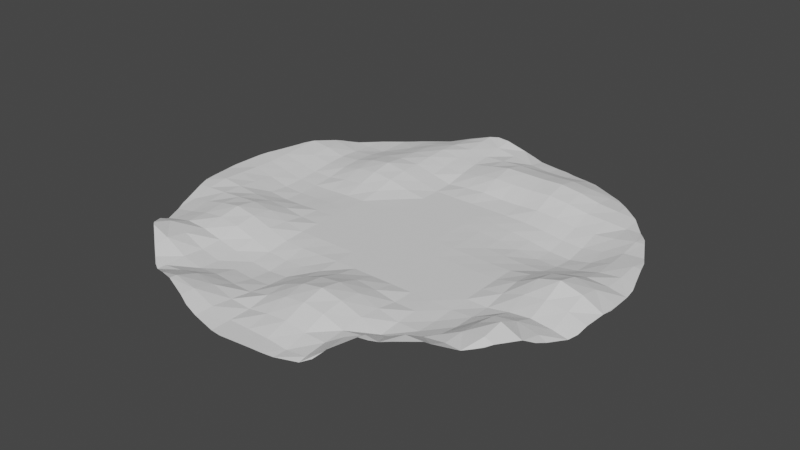 # Source: MyTerrain.blend  (saved by Blender 2.81.16; exported with 4.5.12 LTS)
import bpy
from mathutils import Matrix  # noqa: F401  (used for matrix-valued properties, if any)

bpy.ops.wm.read_factory_settings(use_empty=True)
scene = bpy.context.scene
scene.name = 'Scene'

# ---- collections
col_collection = bpy.data.collections.new('Collection'); scene.collection.children.link(col_collection)

# ---- world
world_world = bpy.data.worlds.new('World'); scene.world = world_world
world_world.use_nodes = True; world_world.node_tree.nodes.clear()
_N = world_world.node_tree.nodes; _L = world_world.node_tree.links
n0 = _N.new('ShaderNodeOutputWorld'); n0.name = 'World Output'; n0.location = (300, 300)
n1 = _N.new('ShaderNodeBackground'); n1.name = 'Background'; n1.location = (10, 300)
n1.inputs[0].default_value = (0.05088, 0.05088, 0.05088, 1.0)
_L.new(n1.outputs[0], n0.inputs[0])
n0.is_active_output = True
world_world.color = (0.05088, 0.05088, 0.05088)
world_world.use_sun_shadow = False
world_world.sun_shadow_jitter_overblur = 0.0

# ---- meshes
me_plane = bpy.data.meshes.new('Plane')
me_plane.from_pydata([(-9.048, -3.333, 0.1099), (-9.048, -2.381, 0.3154), (-9.048, -1.429, 0.4261), (-9.048, -0.4762, 0.3864), (-9.048, 0.4762, 0.3369), (-9.048, 1.429, 0.3118), (-9.048, 2.381, 0.3417), (-9.048, 3.333, 0.3921), (-8.095, -5.238, 0.1703), (-8.095, -4.286, 0.1589), (-8.095, -3.333, 0.2859), (-8.095, -2.381, 0.3688), (-8.095, -1.429, 0.3256), (-8.095, -0.4762, 0.2179), (-8.095, 0.4762, 0.1157), (-8.095, 1.429, 0.1049), (-8.095, 2.381, 0.1557), (-8.095, 3.333, 0.2546), (-8.095, 4.286, 0.3358), (-8.095, 5.238, 0.2465), (-7.143, -6.19, 0.7603), (-7.143, -5.238, 0.3857), (-7.143, -4.286, 0.3962), (-7.143, -3.333, 0.5049), (-7.143, -2.381, 0.441), (-7.143, -1.429, 0.239), (-7.143, -0.4762, -0.00572), (-7.143, 0.4762, -0.09707), (-7.143, 1.429, -0.07123), (-7.143, 2.381, -0.01583), (-7.143, 3.333, 0.07898), (-7.143, 4.286, 0.1245), (-7.143, 5.238, 0.07898), (-7.143, 6.19, 0.00601), (-6.19, -7.143, 0.6919), (-6.19, -6.19, 0.5099), (-6.19, -5.238, 0.334), (-6.19, -4.286, 0.5049), (-6.19, -3.333, 0.6606), (-6.19, -2.381, 0.5049), (-6.19, -1.429, 0.1988), (-6.19, -0.4762, -0.1008), (-6.19, 0.4762, -0.1362), (-6.19, 1.429, -0.1008), (-6.19, 2.381, -0.02421), (-6.19, 3.333, 0.1464), (-6.19, 4.286, 0.2103), (-6.19, 5.238, 0.1464), (-6.19, 6.19, 0.01093), (-6.19, 7.143, 0.0), (-5.238, -8.095, 0.1664), (-5.238, -7.143, 0.1639), (-5.238, -6.19, 0.08508), (-5.238, -5.238, 0.1274), (-5.238, -4.286, 0.3962), (-5.238, -3.333, 0.5049), (-5.238, -2.381, 0.3962), (-5.238, -1.429, 0.1393), (-5.238, -0.4762, -0.07382), (-5.238, 0.4762, -0.1008), (-5.238, 1.429, -0.07382), (-5.238, 2.381, 0.1267), (-5.238, 3.333, 0.3632), (-5.238, 4.286, 0.4627), (-5.238, 5.238, 0.3644), (-5.238, 6.19, 0.229), (-5.238, 7.143, 0.1474), (-5.238, 8.095, 0.09159), (-4.286, -8.095, 0.296), (-4.286, -7.143, -0.04048), (-4.286, -6.19, -0.112), (-4.286, -5.238, -0.07562), (-4.286, -4.286, 0.1121), (-4.286, -3.333, 0.2266), (-4.286, -2.381, 0.1589), (-4.286, -1.429, 0.0102), (-4.286, -0.4762, -0.02184), (-4.286, 0.4762, -0.03515), (-4.286, 1.429, -0.02184), (-4.286, 2.381, 0.2091), (-4.286, 3.333, 0.4627), (-4.286, 4.286, 0.6055), (-4.286, 5.238, 0.5122), (-4.286, 6.19, 0.4806), (-4.286, 7.143, 0.4228), (-4.286, 8.095, 0.3096), (-3.333, -9.048, 0.8321), (-3.333, -8.095, 0.4937), (-3.333, -7.143, 0.04941), (-3.333, -6.19, -0.1757), (-3.333, -5.238, -0.24), (-3.333, -4.286, -0.1757), (-3.333, -3.333, -0.05199), (-3.333, -2.381, 0.0), (-3.333, -1.429, 0.0), (-3.333, -0.4762, 0.0), (-3.333, 0.4762, 0.0), (-3.333, 1.429, 0.0), (-3.333, 2.381, 0.1464), (-3.333, 3.333, 0.3632), (-3.333, 4.286, 0.4627), (-3.333, 5.238, 0.469), (-3.333, 6.19, 0.5339), (-3.333, 7.143, 0.5713), (-3.333, 8.095, 0.5165), (-3.333, 9.048, 0.4419), (-2.381, -9.048, 0.6168), (-2.381, -8.095, 0.3518), (-2.381, -7.143, -0.03418), (-2.381, -6.19, -0.24), (-2.381, -5.238, -0.3243), (-2.381, -4.286, -0.24), (-2.381, -3.333, -0.08367), (-2.381, -2.381, 0.0), (-2.381, -1.429, 0.0), (-2.381, -0.4762, 0.0), (-2.381, 0.4762, 0.0), (-2.381, 1.429, 0.0), (-2.381, 2.381, 0.01093), (-2.381, 3.333, 0.1464), (-2.381, 4.286, 0.21), (-2.381, 5.238, 0.229), (-2.381, 6.19, 0.3204), (-2.381, 7.143, 0.4288), (-2.381, 8.095, 0.5359), (-2.381, 9.048, 0.6308), (-1.429, -9.048, 0.2114), (-1.429, -8.095, 0.08439), (-1.429, -7.143, -0.05199), (-1.429, -6.19, -0.1757), (-1.429, -5.238, -0.24), (-1.429, -4.286, -0.1757), (-1.429, -3.333, -0.05199), (-1.429, -2.381, 0.0), (-1.429, -1.429, 0.0), (-1.429, -0.4762, 0.0), (-1.429, 0.4762, 0.0), (-1.429, 1.429, 0.0), (-1.429, 2.381, 0.0), (-1.429, 3.333, 0.0), (-1.429, 4.286, 0.0), (-1.429, 5.238, 0.01149), (-1.429, 6.19, 0.2038), (-1.429, 7.143, 0.3317), (-1.429, 8.095, 0.419), (-1.429, 9.048, 0.5441), (-0.4762, -9.048, 0.0), (-0.4762, -8.095, 0.0125), (-0.4762, -7.143, 0.1833), (-0.4762, -6.19, 0.226), (-0.4762, -5.238, 0.1103), (-0.4762, -4.286, -0.03949), (-0.4762, -3.333, -0.002923), (-0.4762, -2.381, 0.0), (-0.4762, -1.429, 0.0), (-0.4762, -0.4762, 0.0), (-0.4762, 0.4762, 0.0), (-0.4762, 1.429, 0.0), (-0.4762, 2.381, 0.0), (-0.4762, 3.333, 0.0), (-0.4762, 4.286, 0.0), (-0.4762, 5.238, 0.1127), (-0.4762, 6.19, 0.3811), (-0.4762, 7.143, 0.5205), (-0.4762, 8.095, 0.46), (-0.4762, 9.048, 0.3787), (0.4762, -9.048, 0.0), (0.4762, -8.095, 0.1857), (0.4762, -7.143, 0.4677), (0.4762, -6.19, 0.5958), (0.4762, -5.238, 0.4677), (0.4762, -4.286, 0.1857), (0.4762, -3.333, 0.0), (0.4762, -2.381, 0.0), (0.4762, -1.429, 0.0), (0.4762, -0.4762, 0.0), (0.4762, 0.4762, 0.0), (0.4762, 1.429, 0.0), (0.4762, 2.381, 0.0), (0.4762, 3.333, 0.0), (0.4762, 4.286, 0.0), (0.4762, 5.238, 0.1815), (0.4762, 6.19, 0.5205), (0.4762, 7.143, 0.7033), (0.4762, 8.095, 0.5205), (0.4762, 9.048, 0.2048), (1.429, -9.048, 0.0), (1.429, -8.095, 0.2688), (1.429, -7.143, 0.5958), (1.429, -6.19, 0.7793), (1.429, -5.238, 0.5958), (1.429, -4.286, 0.2688), (1.429, -3.333, 0.0), (1.429, -2.381, 0.0), (1.429, -1.429, 0.0), (1.429, -0.4762, 0.0), (1.429, 0.4762, 0.0), (1.429, 1.429, 0.0), (1.429, 2.381, 0.0), (1.429, 3.333, 0.0), (1.429, 4.286, 0.0), (1.429, 5.238, 0.1194), (1.429, 6.19, 0.498), (1.429, 7.143, 0.7055), (1.429, 8.095, 0.498), (1.429, 9.048, 0.1194), (2.381, -9.048, -0.08772), (2.381, -8.095, 0.1465), (2.381, -7.143, 0.4677), (2.381, -6.19, 0.5958), (2.381, -5.238, 0.4677), (2.381, -4.286, 0.1857), (2.381, -3.333, 0.0), (2.381, -2.381, 0.0), (2.381, -1.429, 0.0), (2.381, -0.4762, 0.0), (2.381, 0.4762, -0.001259), (2.381, 1.429, -0.02255), (2.381, 2.381, -0.03631), (2.381, 3.333, -0.02255), (2.381, 4.286, -0.001259), (2.381, 5.238, 0.125), (2.381, 6.19, 0.5042), (2.381, 7.143, 0.7053), (2.381, 8.095, 0.5042), (2.381, 9.048, 0.125), (3.333, -9.048, 0.03941), (3.333, -8.095, 0.1316), (3.333, -7.143, 0.1622), (3.333, -6.19, 0.2688), (3.333, -5.238, 0.1857), (3.333, -4.286, 0.0125), (3.333, -3.333, 0.0), (3.333, -2.381, 0.0), (3.333, -1.429, 0.0), (3.333, -0.4762, 0.0), (3.333, 0.4762, -0.02255), (3.333, 1.429, -0.0763), (3.333, 2.381, -0.1042), (3.333, 3.333, -0.0763), (3.333, 4.286, -0.02255), (3.333, 5.238, 0.1913), (3.333, 6.19, 0.5488), (3.333, 7.143, 0.7415), (3.333, 8.095, 0.5488), (3.333, 9.048, 0.1913), (4.286, -8.095, 0.7609), (4.286, -7.143, 0.3464), (4.286, -6.19, -0.09161), (4.286, -5.238, -0.0252), (4.286, -4.286, 0.0), (4.286, -3.333, 0.0), (4.286, -2.381, 0.0), (4.286, -1.429, 0.0), (4.286, -0.4762, 0.0), (4.286, 0.4762, -0.03631), (4.286, 1.429, -0.1078), (4.286, 2.381, -0.2045), (4.286, 3.333, -0.2065), (4.286, 4.286, -0.09988), (4.286, 5.238, 0.1181), (4.286, 6.19, 0.4458), (4.286, 7.143, 0.6161), (4.286, 8.095, 0.4458), (5.238, -8.095, 1.24), (5.238, -7.143, 0.7077), (5.238, -6.19, 0.1365), (5.238, -5.238, -0.02174), (5.238, -4.286, -0.0635), (5.238, -3.333, -0.02965), (5.238, -2.381, 0.0), (5.238, -1.429, 0.0), (5.238, -0.4762, 0.0), (5.238, 0.4762, -0.02255), (5.238, 1.429, -0.1399), (5.238, 2.381, -0.3182), (5.238, 3.333, -0.3681), (5.238, 4.286, -0.2369), (5.238, 5.238, -0.008389), (5.238, 6.19, 0.282), (5.238, 7.143, 0.4126), (5.238, 8.095, 0.282), (6.19, -7.143, 1.17), (6.19, -6.19, 0.6119), (6.19, -5.238, 0.2287), (6.19, -4.286, 0.07552), (6.19, -3.333, 0.04192), (6.19, -2.381, -0.00825), (6.19, -1.429, 0.1623), (6.19, -0.4762, 0.2612), (6.19, 0.4762, 0.1612), (6.19, 1.429, -0.1157), (6.19, 2.381, -0.3286), (6.19, 3.333, -0.4173), (6.19, 4.286, -0.2816), (6.19, 5.238, -0.0245), (6.19, 6.19, 0.224), (6.19, 7.143, 0.3026), (7.143, -6.19, 0.7595), (7.143, -5.238, 0.7453), (7.143, -4.286, 0.6473), (7.143, -3.333, 0.4757), (7.143, -2.381, 0.1703), (7.143, -1.429, 0.4764), (7.143, -0.4762, 0.7494), (7.143, 0.4762, 0.5486), (7.143, 1.429, 0.1025), (7.143, 2.381, -0.1674), (7.143, 3.333, -0.2182), (7.143, 4.286, -0.1), (7.143, 5.238, 0.1011), (7.143, 6.19, 0.164), (8.095, -5.238, 0.9342), (8.095, -4.286, 1.07), (8.095, -3.333, 0.6341), (8.095, -2.381, 0.2756), (8.095, -1.429, 0.6101), (8.095, -0.4762, 1.012), (8.095, 0.4762, 0.7494), (8.095, 1.429, 0.3048), (8.095, 2.381, 0.1002), (8.095, 3.333, 0.121), (8.095, 4.286, 0.1492), (8.095, 5.238, 0.2837), (9.048, -3.333, 0.4482), (9.048, -2.381, 0.1703), (9.048, -1.429, 0.4764), (9.048, -0.4762, 0.7494), (9.048, 0.4762, 0.5486), (9.048, 1.429, 0.2394), (9.048, 2.381, 0.224), (9.048, 3.333, 0.3026), (9.953, 0.4762, 0.1795), (10.0, 9.656e-06, 0.234), (9.808, 1.951, 0.1274), (9.859, 1.429, 0.07896), (9.953, -0.4762, 0.2837), (9.859, -1.429, 0.2145), (9.808, -1.951, 0.08365), (9.388, -3.333, 0.2667), (9.239, -3.827, 0.4449), (9.677, -2.381, 0.03728), (9.048, -4.184, 0.6299), (8.994, -4.286, 0.676), (8.484, -5.238, 0.7661), (8.315, -5.556, 0.7382), (8.095, -5.823, 0.724), (7.794, -6.19, 0.7201), (7.143, -6.984, 1.112), (7.071, -7.071, 1.166), (6.19, -7.794, 1.215), (5.823, -8.095, 1.195), (5.556, -8.315, 1.264), (6.984, -7.143, 1.213), (4.286, -8.994, 0.7122), (4.185, -9.048, 0.5998), (3.827, -9.239, 0.2528), (5.238, -8.484, 1.337), (2.381, -9.677, -0.06787), (1.951, -9.808, -0.008767), (3.333, -9.388, -0.02521), (0.4762, -9.953, 0.0), (3.258e-06, -10.0, -5.96e-08), (1.429, -9.859, 0.0), (-0.4762, -9.953, 0.0), (-1.429, -9.859, 0.2007), (-1.951, -9.808, 0.4249), (-3.333, -9.388, 0.8663), (-3.827, -9.239, 0.7916), (-2.381, -9.677, 0.6236), (-5.823, -8.095, 0.3421), (-5.556, -8.315, 0.2097), (-6.19, -7.794, 0.6034), (-7.071, -7.071, 1.022), (-6.984, -7.143, 1.013), (-5.238, -8.484, 0.1673), (-4.185, -9.048, 0.6554), (-4.286, -8.994, 0.6065), (-8.994, -4.286, 0.0), (-9.048, -4.184, 0.00145), (-9.239, -3.827, 0.02813), (-8.484, -5.238, 0.07348), (-8.315, -5.556, 0.2254), (-7.143, -6.984, 1.018), (-7.794, -6.19, 0.6653), (-8.095, -5.823, 0.4061), (-9.239, 3.827, 0.416), (-9.388, 3.333, 0.3941), (-9.953, 0.4762, 0.355), (-10.0, 7.55e-07, 0.3389), (-9.808, 1.951, 0.3749), (-9.859, 1.429, 0.3882), (-9.953, -0.4762, 0.3371), (-9.859, -1.429, 0.3423), (-9.808, -1.951, 0.3213), (-9.677, -2.381, 0.276), (-9.388, -3.333, 0.104), (9.677, 2.381, 0.196), (9.239, 3.827, 0.2753), (9.388, 3.333, 0.2907), (8.315, 5.556, 0.2894), (8.484, 5.238, 0.3026), (8.994, 4.286, 0.2238), (9.048, 4.185, 0.2379), (-8.994, 4.286, 0.439), (-9.048, 4.185, 0.4369), (-8.484, 5.238, 0.2979), (-8.315, 5.556, 0.2164), (-9.677, 2.381, 0.3731), (7.794, 6.19, 0.1907), (8.095, 5.823, 0.2566), (7.143, 6.984, 0.2221), (7.071, 7.071, 0.2335), (-7.071, 7.071, 0.0), (-7.143, 6.984, 0.0), (-7.794, 6.19, 0.05038), (-8.095, 5.823, 0.1395), (5.556, 8.315, 0.1954), (5.823, 8.095, 0.2233), (6.984, 7.143, 0.2455), (6.19, 7.794, 0.2626), (-5.823, 8.095, 0.007071), (-6.19, 7.794, 0.0), (-5.556, 8.315, 0.0225), (-6.984, 7.143, 0.0), (4.286, 8.994, 0.1374), (4.184, 9.048, 0.1327), (3.827, 9.239, 0.112), (-5.238, 8.484, 0.05061), (-3.827, 9.239, 0.251), (-4.185, 9.048, 0.1582), (-4.286, 8.994, 0.1374), (5.238, 8.484, 0.1823), (2.381, 9.677, 0.005592), (1.951, 9.808, 2.98e-08), (3.333, 9.388, 0.08653), (-3.333, 9.388, 0.4119), (-1.951, 9.808, 0.7148), (-2.381, 9.677, 0.668), (-0.4762, 9.953, 0.3366), (0.0, 10.0, 0.1662), (0.4762, 9.953, 0.04269), (1.429, 9.859, 0.0), (-1.429, 9.859, 0.6511)], [], [(105, 125, 438, 436), (125, 145, 443, 437, 438), (145, 165, 439, 443), (165, 185, 441, 440, 439), (185, 205, 442, 441), (205, 225, 433, 434, 442), (225, 245, 435, 433), (245, 426, 427, 435), (0, 10, 11, 1), (1, 11, 12, 2), (2, 12, 13, 3), (3, 13, 14, 4), (4, 14, 15, 5), (5, 15, 16, 6), (6, 16, 17, 7), (7, 17, 18, 404, 405), (8, 21, 22, 9), (9, 22, 23, 10), (10, 23, 24, 11), (11, 24, 25, 12), (12, 25, 26, 13), (13, 26, 27, 14), (14, 27, 28, 15), (15, 28, 29, 16), (16, 29, 30, 17), (17, 30, 31, 18), (18, 31, 32, 19), (19, 32, 33, 415, 416), (20, 35, 36, 21), (21, 36, 37, 22), (22, 37, 38, 23), (23, 38, 39, 24), (24, 39, 40, 25), (25, 40, 41, 26), (26, 41, 42, 27), (27, 42, 43, 28), (28, 43, 44, 29), (29, 44, 45, 30), (30, 45, 46, 31), (31, 46, 47, 32), (32, 47, 48, 33), (33, 48, 49, 424, 413, 414), (34, 51, 52, 35), (35, 52, 53, 36), (36, 53, 54, 37), (37, 54, 55, 38), (38, 55, 56, 39), (39, 56, 57, 40), (40, 57, 58, 41), (41, 58, 59, 42), (42, 59, 60, 43), (43, 60, 61, 44), (44, 61, 62, 45), (45, 62, 63, 46), (46, 63, 64, 47), (47, 64, 65, 48), (48, 65, 66, 49), (49, 66, 67, 421, 422), (50, 68, 69, 51), (51, 69, 70, 52), (52, 70, 71, 53), (53, 71, 72, 54), (54, 72, 73, 55), (55, 73, 74, 56), (56, 74, 75, 57), (57, 75, 76, 58), (58, 76, 77, 59), (59, 77, 78, 60), (60, 78, 79, 61), (61, 79, 80, 62), (62, 80, 81, 63), (63, 81, 82, 64), (64, 82, 83, 65), (65, 83, 84, 66), (66, 84, 85, 67), (67, 85, 431, 428), (68, 87, 88, 69), (69, 88, 89, 70), (70, 89, 90, 71), (71, 90, 91, 72), (72, 91, 92, 73), (73, 92, 93, 74), (74, 93, 94, 75), (75, 94, 95, 76), (76, 95, 96, 77), (77, 96, 97, 78), (78, 97, 98, 79), (79, 98, 99, 80), (80, 99, 100, 81), (81, 100, 101, 82), (82, 101, 102, 83), (83, 102, 103, 84), (84, 103, 104, 85), (85, 104, 105, 430, 431), (86, 106, 107, 87), (87, 107, 108, 88), (88, 108, 109, 89), (89, 109, 110, 90), (90, 110, 111, 91), (91, 111, 112, 92), (92, 112, 113, 93), (93, 113, 114, 94), (94, 114, 115, 95), (95, 115, 116, 96), (96, 116, 117, 97), (97, 117, 118, 98), (98, 118, 119, 99), (99, 119, 120, 100), (100, 120, 121, 101), (101, 121, 122, 102), (102, 122, 123, 103), (103, 123, 124, 104), (104, 124, 125, 105), (106, 126, 127, 107), (107, 127, 128, 108), (108, 128, 129, 109), (109, 129, 130, 110), (110, 130, 131, 111), (111, 131, 132, 112), (112, 132, 133, 113), (113, 133, 134, 114), (114, 134, 135, 115), (115, 135, 136, 116), (116, 136, 137, 117), (117, 137, 138, 118), (118, 138, 139, 119), (119, 139, 140, 120), (120, 140, 141, 121), (121, 141, 142, 122), (122, 142, 143, 123), (123, 143, 144, 124), (124, 144, 145, 125), (126, 146, 147, 127), (127, 147, 148, 128), (128, 148, 149, 129), (129, 149, 150, 130), (130, 150, 151, 131), (131, 151, 152, 132), (132, 152, 153, 133), (133, 153, 154, 134), (134, 154, 155, 135), (135, 155, 156, 136), (136, 156, 157, 137), (137, 157, 158, 138), (138, 158, 159, 139), (139, 159, 160, 140), (140, 160, 161, 141), (141, 161, 162, 142), (142, 162, 163, 143), (143, 163, 164, 144), (144, 164, 165, 145), (146, 166, 167, 147), (147, 167, 168, 148), (148, 168, 169, 149), (149, 169, 170, 150), (150, 170, 171, 151), (151, 171, 172, 152), (152, 172, 173, 153), (153, 173, 174, 154), (154, 174, 175, 155), (155, 175, 176, 156), (156, 176, 177, 157), (157, 177, 178, 158), (158, 178, 179, 159), (159, 179, 180, 160), (160, 180, 181, 161), (161, 181, 182, 162), (162, 182, 183, 163), (163, 183, 184, 164), (164, 184, 185, 165), (166, 186, 187, 167), (167, 187, 188, 168), (168, 188, 189, 169), (169, 189, 190, 170), (170, 190, 191, 171), (171, 191, 192, 172), (172, 192, 193, 173), (173, 193, 194, 174), (174, 194, 195, 175), (175, 195, 196, 176), (176, 196, 197, 177), (177, 197, 198, 178), (178, 198, 199, 179), (179, 199, 200, 180), (180, 200, 201, 181), (181, 201, 202, 182), (182, 202, 203, 183), (183, 203, 204, 184), (184, 204, 205, 185), (186, 206, 207, 187), (187, 207, 208, 188), (188, 208, 209, 189), (189, 209, 210, 190), (190, 210, 211, 191), (191, 211, 212, 192), (192, 212, 213, 193), (193, 213, 214, 194), (194, 214, 215, 195), (195, 215, 216, 196), (196, 216, 217, 197), (197, 217, 218, 198), (198, 218, 219, 199), (199, 219, 220, 200), (200, 220, 221, 201), (201, 221, 222, 202), (202, 222, 223, 203), (203, 223, 224, 204), (204, 224, 225, 205), (206, 226, 227, 207), (207, 227, 228, 208), (208, 228, 229, 209), (209, 229, 230, 210), (210, 230, 231, 211), (211, 231, 232, 212), (212, 232, 233, 213), (213, 233, 234, 214), (214, 234, 235, 215), (215, 235, 236, 216), (216, 236, 237, 217), (217, 237, 238, 218), (218, 238, 239, 219), (219, 239, 240, 220), (220, 240, 241, 221), (221, 241, 242, 222), (222, 242, 243, 223), (223, 243, 244, 224), (224, 244, 245, 225), (226, 355, 354, 246, 227), (227, 246, 247, 228), (228, 247, 248, 229), (229, 248, 249, 230), (230, 249, 250, 231), (231, 250, 251, 232), (232, 251, 252, 233), (233, 252, 253, 234), (234, 253, 254, 235), (235, 254, 255, 236), (236, 255, 256, 237), (237, 256, 257, 238), (238, 257, 258, 239), (239, 258, 259, 240), (240, 259, 260, 241), (241, 260, 261, 242), (242, 261, 262, 243), (243, 262, 263, 244), (244, 263, 425, 426, 245), (246, 264, 265, 247), (247, 265, 266, 248), (248, 266, 267, 249), (249, 267, 268, 250), (250, 268, 269, 251), (251, 269, 270, 252), (252, 270, 271, 253), (253, 271, 272, 254), (254, 272, 273, 255), (255, 273, 274, 256), (256, 274, 275, 257), (257, 275, 276, 258), (258, 276, 277, 259), (259, 277, 278, 260), (260, 278, 279, 261), (261, 279, 280, 262), (262, 280, 281, 263), (263, 281, 432, 425), (264, 351, 350, 282, 265), (265, 282, 283, 266), (266, 283, 284, 267), (267, 284, 285, 268), (268, 285, 286, 269), (269, 286, 287, 270), (270, 287, 288, 271), (271, 288, 289, 272), (272, 289, 290, 273), (273, 290, 291, 274), (274, 291, 292, 275), (275, 292, 293, 276), (276, 293, 294, 277), (277, 294, 295, 278), (278, 295, 296, 279), (279, 296, 297, 280), (280, 297, 420, 418, 281), (281, 418, 417, 432), (282, 353, 349, 348, 298, 283), (283, 298, 299, 284), (284, 299, 300, 285), (285, 300, 301, 286), (286, 301, 302, 287), (287, 302, 303, 288), (288, 303, 304, 289), (289, 304, 305, 290), (290, 305, 306, 291), (291, 306, 307, 292), (292, 307, 308, 293), (293, 308, 309, 294), (294, 309, 310, 295), (295, 310, 311, 296), (296, 311, 411, 412, 419, 297), (297, 419, 420), (298, 347, 346, 312, 299), (299, 312, 313, 300), (300, 313, 314, 301), (301, 314, 315, 302), (302, 315, 316, 303), (303, 316, 317, 304), (304, 317, 318, 305), (305, 318, 319, 306), (306, 319, 320, 307), (307, 320, 321, 308), (308, 321, 322, 309), (309, 322, 323, 310), (310, 323, 410, 409, 311), (311, 409, 411), (312, 344, 343, 313), (313, 343, 342, 324, 314), (314, 324, 325, 315), (315, 325, 326, 316), (316, 326, 327, 317), (317, 327, 328, 318), (318, 328, 329, 319), (319, 329, 330, 320), (320, 330, 331, 321), (321, 331, 403, 402, 322), (322, 402, 401, 323), (323, 401, 400, 410), (324, 339, 341, 325), (325, 341, 338, 337, 326), (326, 337, 336, 327), (327, 336, 333, 332, 328), (328, 332, 335, 329), (329, 335, 334, 397, 330), (330, 397, 399, 331), (331, 399, 398, 403), (378, 381, 8, 9), (374, 372, 34), (381, 382, 385, 8), (367, 369, 106, 86), (405, 386, 387, 7), (389, 392, 3, 4, 388), (370, 371, 375, 50), (357, 352, 351, 264), (377, 376, 86, 87, 68), (392, 393, 2, 3), (416, 407, 406, 19), (365, 364, 146, 126), (385, 384, 20, 21, 8), (414, 415, 33), (376, 368, 367, 86), (363, 359, 358, 206, 186), (354, 357, 264, 246), (350, 353, 282), (379, 378, 9, 10, 0), (348, 347, 298), (406, 404, 18, 19), (383, 373, 374, 34, 35, 20), (361, 363, 186, 166), (422, 424, 49), (428, 423, 421, 67), (358, 360, 226, 206), (364, 362, 361, 166, 146), (436, 429, 430, 105), (375, 377, 68, 50), (408, 390, 391, 5, 6), (372, 370, 50, 51, 34), (384, 383, 20), (346, 345, 344, 312), (342, 340, 339, 324), (395, 396, 0, 1), (396, 380, 379, 0), (387, 408, 6, 7), (391, 388, 4, 5), (369, 366, 365, 126, 106), (393, 394, 395, 1, 2), (360, 356, 355, 226)])
_uv = me_plane.uv_layers.new(name='UVMap')
_uv.uv.foreach_set('vector', [0.3333, 0.9524, 0.381, 0.9524, 0.381, 0.9839, 0.3333, 0.9694, 0.381, 0.9524, 0.4286, 0.9524, 0.4286, 0.993, 0.4025, 0.9904, 0.381, 0.9839, 0.4286, 0.9524, 0.4762, 0.9524, 0.4762, 0.9977, 0.4286, 0.993, 0.4762, 0.9524, 0.5238, 0.9524, 0.5238, 0.9977, 0.5, 1.0, 0.4762, 0.9977, 0.5238, 0.9524, 0.5714, 0.9524, 0.5714, 0.993, 0.5238, 0.9977, 0.5714, 0.9524, 0.619, 0.9524, 0.619, 0.9839, 0.5975, 0.9904, 0.5714, 0.993, 0.619, 0.9524, 0.6667, 0.9524, 0.6667, 0.9694, 0.619, 0.9839, 0.6667, 0.9524, 0.7092, 0.9524, 0.6913, 0.9619, 0.6667, 0.9694, 0.04762, 0.3333, 0.09524, 0.3333, 0.09524, 0.381, 0.04762, 0.381, 0.04762, 0.381, 0.09524, 0.381, 0.09524, 0.4286, 0.04762, 0.4286, 0.04762, 0.4286, 0.09524, 0.4286, 0.09524, 0.4762, 0.04762, 0.4762, 0.04762, 0.4762, 0.09524, 0.4762, 0.09524, 0.5238, 0.04762, 0.5238, 0.04762, 0.5238, 0.09524, 0.5238, 0.09524, 0.5714, 0.04762, 0.5714, 0.04762, 0.5714, 0.09524, 0.5714, 0.09524, 0.619, 0.04762, 0.619, 0.04762, 0.619, 0.09524, 0.619, 0.09524, 0.6667, 0.04762, 0.6667, 0.04762, 0.6667, 0.09524, 0.6667, 0.09524, 0.7143, 0.05032, 0.7143, 0.04762, 0.7092, 0.09524, 0.2381, 0.1429, 0.2381, 0.1429, 0.2857, 0.09524, 0.2857, 0.09524, 0.2857, 0.1429, 0.2857, 0.1429, 0.3333, 0.09524, 0.3333, 0.09524, 0.3333, 0.1429, 0.3333, 0.1429, 0.381, 0.09524, 0.381, 0.09524, 0.381, 0.1429, 0.381, 0.1429, 0.4286, 0.09524, 0.4286, 0.09524, 0.4286, 0.1429, 0.4286, 0.1429, 0.4762, 0.09524, 0.4762, 0.09524, 0.4762, 0.1429, 0.4762, 0.1429, 0.5238, 0.09524, 0.5238, 0.09524, 0.5238, 0.1429, 0.5238, 0.1429, 0.5714, 0.09524, 0.5714, 0.09524, 0.5714, 0.1429, 0.5714, 0.1429, 0.619, 0.09524, 0.619, 0.09524, 0.619, 0.1429, 0.619, 0.1429, 0.6667, 0.09524, 0.6667, 0.09524, 0.6667, 0.1429, 0.6667, 0.1429, 0.7143, 0.09524, 0.7143, 0.09524, 0.7143, 0.1429, 0.7143, 0.1429, 0.7619, 0.09524, 0.7619, 0.09524, 0.7619, 0.1429, 0.7619, 0.1429, 0.8095, 0.1103, 0.8095, 0.09524, 0.7912, 0.1429, 0.1905, 0.1905, 0.1905, 0.1905, 0.2381, 0.1429, 0.2381, 0.1429, 0.2381, 0.1905, 0.2381, 0.1905, 0.2857, 0.1429, 0.2857, 0.1429, 0.2857, 0.1905, 0.2857, 0.1905, 0.3333, 0.1429, 0.3333, 0.1429, 0.3333, 0.1905, 0.3333, 0.1905, 0.381, 0.1429, 0.381, 0.1429, 0.381, 0.1905, 0.381, 0.1905, 0.4286, 0.1429, 0.4286, 0.1429, 0.4286, 0.1905, 0.4286, 0.1905, 0.4762, 0.1429, 0.4762, 0.1429, 0.4762, 0.1905, 0.4762, 0.1905, 0.5238, 0.1429, 0.5238, 0.1429, 0.5238, 0.1905, 0.5238, 0.1905, 0.5714, 0.1429, 0.5714, 0.1429, 0.5714, 0.1905, 0.5714, 0.1905, 0.619, 0.1429, 0.619, 0.1429, 0.619, 0.1905, 0.619, 0.1905, 0.6667, 0.1429, 0.6667, 0.1429, 0.6667, 0.1905, 0.6667, 0.1905, 0.7143, 0.1429, 0.7143, 0.1429, 0.7143, 0.1905, 0.7143, 0.1905, 0.7619, 0.1429, 0.7619, 0.1429, 0.7619, 0.1905, 0.7619, 0.1905, 0.8095, 0.1429, 0.8095, 0.1429, 0.8095, 0.1905, 0.8095, 0.1905, 0.8571, 0.1508, 0.8571, 0.1464, 0.8536, 0.1429, 0.8492, 0.1905, 0.1429, 0.2381, 0.1429, 0.2381, 0.1905, 0.1905, 0.1905, 0.1905, 0.1905, 0.2381, 0.1905, 0.2381, 0.2381, 0.1905, 0.2381, 0.1905, 0.2381, 0.2381, 0.2381, 0.2381, 0.2857, 0.1905, 0.2857, 0.1905, 0.2857, 0.2381, 0.2857, 0.2381, 0.3333, 0.1905, 0.3333, 0.1905, 0.3333, 0.2381, 0.3333, 0.2381, 0.381, 0.1905, 0.381, 0.1905, 0.381, 0.2381, 0.381, 0.2381, 0.4286, 0.1905, 0.4286, 0.1905, 0.4286, 0.2381, 0.4286, 0.2381, 0.4762, 0.1905, 0.4762, 0.1905, 0.4762, 0.2381, 0.4762, 0.2381, 0.5238, 0.1905, 0.5238, 0.1905, 0.5238, 0.2381, 0.5238, 0.2381, 0.5714, 0.1905, 0.5714, 0.1905, 0.5714, 0.2381, 0.5714, 0.2381, 0.619, 0.1905, 0.619, 0.1905, 0.619, 0.2381, 0.619, 0.2381, 0.6667, 0.1905, 0.6667, 0.1905, 0.6667, 0.2381, 0.6667, 0.2381, 0.7143, 0.1905, 0.7143, 0.1905, 0.7143, 0.2381, 0.7143, 0.2381, 0.7619, 0.1905, 0.7619, 0.1905, 0.7619, 0.2381, 0.7619, 0.2381, 0.8095, 0.1905, 0.8095, 0.1905, 0.8095, 0.2381, 0.8095, 0.2381, 0.8571, 0.1905, 0.8571, 0.1905, 0.8571, 0.2381, 0.8571, 0.2381, 0.9048, 0.2088, 0.9048, 0.1905, 0.8897, 0.2381, 0.09524, 0.2857, 0.09524, 0.2857, 0.1429, 0.2381, 0.1429, 0.2381, 0.1429, 0.2857, 0.1429, 0.2857, 0.1905, 0.2381, 0.1905, 0.2381, 0.1905, 0.2857, 0.1905, 0.2857, 0.2381, 0.2381, 0.2381, 0.2381, 0.2381, 0.2857, 0.2381, 0.2857, 0.2857, 0.2381, 0.2857, 0.2381, 0.2857, 0.2857, 0.2857, 0.2857, 0.3333, 0.2381, 0.3333, 0.2381, 0.3333, 0.2857, 0.3333, 0.2857, 0.381, 0.2381, 0.381, 0.2381, 0.381, 0.2857, 0.381, 0.2857, 0.4286, 0.2381, 0.4286, 0.2381, 0.4286, 0.2857, 0.4286, 0.2857, 0.4762, 0.2381, 0.4762, 0.2381, 0.4762, 0.2857, 0.4762, 0.2857, 0.5238, 0.2381, 0.5238, 0.2381, 0.5238, 0.2857, 0.5238, 0.2857, 0.5714, 0.2381, 0.5714, 0.2381, 0.5714, 0.2857, 0.5714, 0.2857, 0.619, 0.2381, 0.619, 0.2381, 0.619, 0.2857, 0.619, 0.2857, 0.6667, 0.2381, 0.6667, 0.2381, 0.6667, 0.2857, 0.6667, 0.2857, 0.7143, 0.2381, 0.7143, 0.2381, 0.7143, 0.2857, 0.7143, 0.2857, 0.7619, 0.2381, 0.7619, 0.2381, 0.7619, 0.2857, 0.7619, 0.2857, 0.8095, 0.2381, 0.8095, 0.2381, 0.8095, 0.2857, 0.8095, 0.2857, 0.8571, 0.2381, 0.8571, 0.2381, 0.8571, 0.2857, 0.8571, 0.2857, 0.9048, 0.2381, 0.9048, 0.2381, 0.9048, 0.2857, 0.9048, 0.2857, 0.9497, 0.2381, 0.9242, 0.2857, 0.09524, 0.3333, 0.09524, 0.3333, 0.1429, 0.2857, 0.1429, 0.2857, 0.1429, 0.3333, 0.1429, 0.3333, 0.1905, 0.2857, 0.1905, 0.2857, 0.1905, 0.3333, 0.1905, 0.3333, 0.2381, 0.2857, 0.2381, 0.2857, 0.2381, 0.3333, 0.2381, 0.3333, 0.2857, 0.2857, 0.2857, 0.2857, 0.2857, 0.3333, 0.2857, 0.3333, 0.3333, 0.2857, 0.3333, 0.2857, 0.3333, 0.3333, 0.3333, 0.3333, 0.381, 0.2857, 0.381, 0.2857, 0.381, 0.3333, 0.381, 0.3333, 0.4286, 0.2857, 0.4286, 0.2857, 0.4286, 0.3333, 0.4286, 0.3333, 0.4762, 0.2857, 0.4762, 0.2857, 0.4762, 0.3333, 0.4762, 0.3333, 0.5238, 0.2857, 0.5238, 0.2857, 0.5238, 0.3333, 0.5238, 0.3333, 0.5714, 0.2857, 0.5714, 0.2857, 0.5714, 0.3333, 0.5714, 0.3333, 0.619, 0.2857, 0.619, 0.2857, 0.619, 0.3333, 0.619, 0.3333, 0.6667, 0.2857, 0.6667, 0.2857, 0.6667, 0.3333, 0.6667, 0.3333, 0.7143, 0.2857, 0.7143, 0.2857, 0.7143, 0.3333, 0.7143, 0.3333, 0.7619, 0.2857, 0.7619, 0.2857, 0.7619, 0.3333, 0.7619, 0.3333, 0.8095, 0.2857, 0.8095, 0.2857, 0.8095, 0.3333, 0.8095, 0.3333, 0.8571, 0.2857, 0.8571, 0.2857, 0.8571, 0.3333, 0.8571, 0.3333, 0.9048, 0.2857, 0.9048, 0.2857, 0.9048, 0.3333, 0.9048, 0.3333, 0.9524, 0.2908, 0.9524, 0.2857, 0.9497, 0.3333, 0.04762, 0.381, 0.04762, 0.381, 0.09524, 0.3333, 0.09524, 0.3333, 0.09524, 0.381, 0.09524, 0.381, 0.1429, 0.3333, 0.1429, 0.3333, 0.1429, 0.381, 0.1429, 0.381, 0.1905, 0.3333, 0.1905, 0.3333, 0.1905, 0.381, 0.1905, 0.381, 0.2381, 0.3333, 0.2381, 0.3333, 0.2381, 0.381, 0.2381, 0.381, 0.2857, 0.3333, 0.2857, 0.3333, 0.2857, 0.381, 0.2857, 0.381, 0.3333, 0.3333, 0.3333, 0.3333, 0.3333, 0.381, 0.3333, 0.381, 0.381, 0.3333, 0.381, 0.3333, 0.381, 0.381, 0.381, 0.381, 0.4286, 0.3333, 0.4286, 0.3333, 0.4286, 0.381, 0.4286, 0.381, 0.4762, 0.3333, 0.4762, 0.3333, 0.4762, 0.381, 0.4762, 0.381, 0.5238, 0.3333, 0.5238, 0.3333, 0.5238, 0.381, 0.5238, 0.381, 0.5714, 0.3333, 0.5714, 0.3333, 0.5714, 0.381, 0.5714, 0.381, 0.619, 0.3333, 0.619, 0.3333, 0.619, 0.381, 0.619, 0.381, 0.6667, 0.3333, 0.6667, 0.3333, 0.6667, 0.381, 0.6667, 0.381, 0.7143, 0.3333, 0.7143, 0.3333, 0.7143, 0.381, 0.7143, 0.381, 0.7619, 0.3333, 0.7619, 0.3333, 0.7619, 0.381, 0.7619, 0.381, 0.8095, 0.3333, 0.8095, 0.3333, 0.8095, 0.381, 0.8095, 0.381, 0.8571, 0.3333, 0.8571, 0.3333, 0.8571, 0.381, 0.8571, 0.381, 0.9048, 0.3333, 0.9048, 0.3333, 0.9048, 0.381, 0.9048, 0.381, 0.9524, 0.3333, 0.9524, 0.381, 0.04762, 0.4286, 0.04762, 0.4286, 0.09524, 0.381, 0.09524, 0.381, 0.09524, 0.4286, 0.09524, 0.4286, 0.1429, 0.381, 0.1429, 0.381, 0.1429, 0.4286, 0.1429, 0.4286, 0.1905, 0.381, 0.1905, 0.381, 0.1905, 0.4286, 0.1905, 0.4286, 0.2381, 0.381, 0.2381, 0.381, 0.2381, 0.4286, 0.2381, 0.4286, 0.2857, 0.381, 0.2857, 0.381, 0.2857, 0.4286, 0.2857, 0.4286, 0.3333, 0.381, 0.3333, 0.381, 0.3333, 0.4286, 0.3333, 0.4286, 0.381, 0.381, 0.381, 0.381, 0.381, 0.4286, 0.381, 0.4286, 0.4286, 0.381, 0.4286, 0.381, 0.4286, 0.4286, 0.4286, 0.4286, 0.4762, 0.381, 0.4762, 0.381, 0.4762, 0.4286, 0.4762, 0.4286, 0.5238, 0.381, 0.5238, 0.381, 0.5238, 0.4286, 0.5238, 0.4286, 0.5714, 0.381, 0.5714, 0.381, 0.5714, 0.4286, 0.5714, 0.4286, 0.619, 0.381, 0.619, 0.381, 0.619, 0.4286, 0.619, 0.4286, 0.6667, 0.381, 0.6667, 0.381, 0.6667, 0.4286, 0.6667, 0.4286, 0.7143, 0.381, 0.7143, 0.381, 0.7143, 0.4286, 0.7143, 0.4286, 0.7619, 0.381, 0.7619, 0.381, 0.7619, 0.4286, 0.7619, 0.4286, 0.8095, 0.381, 0.8095, 0.381, 0.8095, 0.4286, 0.8095, 0.4286, 0.8571, 0.381, 0.8571, 0.381, 0.8571, 0.4286, 0.8571, 0.4286, 0.9048, 0.381, 0.9048, 0.381, 0.9048, 0.4286, 0.9048, 0.4286, 0.9524, 0.381, 0.9524, 0.4286, 0.04762, 0.4762, 0.04762, 0.4762, 0.09524, 0.4286, 0.09524, 0.4286, 0.09524, 0.4762, 0.09524, 0.4762, 0.1429, 0.4286, 0.1429, 0.4286, 0.1429, 0.4762, 0.1429, 0.4762, 0.1905, 0.4286, 0.1905, 0.4286, 0.1905, 0.4762, 0.1905, 0.4762, 0.2381, 0.4286, 0.2381, 0.4286, 0.2381, 0.4762, 0.2381, 0.4762, 0.2857, 0.4286, 0.2857, 0.4286, 0.2857, 0.4762, 0.2857, 0.4762, 0.3333, 0.4286, 0.3333, 0.4286, 0.3333, 0.4762, 0.3333, 0.4762, 0.381, 0.4286, 0.381, 0.4286, 0.381, 0.4762, 0.381, 0.4762, 0.4286, 0.4286, 0.4286, 0.4286, 0.4286, 0.4762, 0.4286, 0.4762, 0.4762, 0.4286, 0.4762, 0.4286, 0.4762, 0.4762, 0.4762, 0.4762, 0.5238, 0.4286, 0.5238, 0.4286, 0.5238, 0.4762, 0.5238, 0.4762, 0.5714, 0.4286, 0.5714, 0.4286, 0.5714, 0.4762, 0.5714, 0.4762, 0.619, 0.4286, 0.619, 0.4286, 0.619, 0.4762, 0.619, 0.4762, 0.6667, 0.4286, 0.6667, 0.4286, 0.6667, 0.4762, 0.6667, 0.4762, 0.7143, 0.4286, 0.7143, 0.4286, 0.7143, 0.4762, 0.7143, 0.4762, 0.7619, 0.4286, 0.7619, 0.4286, 0.7619, 0.4762, 0.7619, 0.4762, 0.8095, 0.4286, 0.8095, 0.4286, 0.8095, 0.4762, 0.8095, 0.4762, 0.8571, 0.4286, 0.8571, 0.4286, 0.8571, 0.4762, 0.8571, 0.4762, 0.9048, 0.4286, 0.9048, 0.4286, 0.9048, 0.4762, 0.9048, 0.4762, 0.9524, 0.4286, 0.9524, 0.4762, 0.04762, 0.5238, 0.04762, 0.5238, 0.09524, 0.4762, 0.09524, 0.4762, 0.09524, 0.5238, 0.09524, 0.5238, 0.1429, 0.4762, 0.1429, 0.4762, 0.1429, 0.5238, 0.1429, 0.5238, 0.1905, 0.4762, 0.1905, 0.4762, 0.1905, 0.5238, 0.1905, 0.5238, 0.2381, 0.4762, 0.2381, 0.4762, 0.2381, 0.5238, 0.2381, 0.5238, 0.2857, 0.4762, 0.2857, 0.4762, 0.2857, 0.5238, 0.2857, 0.5238, 0.3333, 0.4762, 0.3333, 0.4762, 0.3333, 0.5238, 0.3333, 0.5238, 0.381, 0.4762, 0.381, 0.4762, 0.381, 0.5238, 0.381, 0.5238, 0.4286, 0.4762, 0.4286, 0.4762, 0.4286, 0.5238, 0.4286, 0.5238, 0.4762, 0.4762, 0.4762, 0.4762, 0.4762, 0.5238, 0.4762, 0.5238, 0.5238, 0.4762, 0.5238, 0.4762, 0.5238, 0.5238, 0.5238, 0.5238, 0.5714, 0.4762, 0.5714, 0.4762, 0.5714, 0.5238, 0.5714, 0.5238, 0.619, 0.4762, 0.619, 0.4762, 0.619, 0.5238, 0.619, 0.5238, 0.6667, 0.4762, 0.6667, 0.4762, 0.6667, 0.5238, 0.6667, 0.5238, 0.7143, 0.4762, 0.7143, 0.4762, 0.7143, 0.5238, 0.7143, 0.5238, 0.7619, 0.4762, 0.7619, 0.4762, 0.7619, 0.5238, 0.7619, 0.5238, 0.8095, 0.4762, 0.8095, 0.4762, 0.8095, 0.5238, 0.8095, 0.5238, 0.8571, 0.4762, 0.8571, 0.4762, 0.8571, 0.5238, 0.8571, 0.5238, 0.9048, 0.4762, 0.9048, 0.4762, 0.9048, 0.5238, 0.9048, 0.5238, 0.9524, 0.4762, 0.9524, 0.5238, 0.04762, 0.5714, 0.04762, 0.5714, 0.09524, 0.5238, 0.09524, 0.5238, 0.09524, 0.5714, 0.09524, 0.5714, 0.1429, 0.5238, 0.1429, 0.5238, 0.1429, 0.5714, 0.1429, 0.5714, 0.1905, 0.5238, 0.1905, 0.5238, 0.1905, 0.5714, 0.1905, 0.5714, 0.2381, 0.5238, 0.2381, 0.5238, 0.2381, 0.5714, 0.2381, 0.5714, 0.2857, 0.5238, 0.2857, 0.5238, 0.2857, 0.5714, 0.2857, 0.5714, 0.3333, 0.5238, 0.3333, 0.5238, 0.3333, 0.5714, 0.3333, 0.5714, 0.381, 0.5238, 0.381, 0.5238, 0.381, 0.5714, 0.381, 0.5714, 0.4286, 0.5238, 0.4286, 0.5238, 0.4286, 0.5714, 0.4286, 0.5714, 0.4762, 0.5238, 0.4762, 0.5238, 0.4762, 0.5714, 0.4762, 0.5714, 0.5238, 0.5238, 0.5238, 0.5238, 0.5238, 0.5714, 0.5238, 0.5714, 0.5714, 0.5238, 0.5714, 0.5238, 0.5714, 0.5714, 0.5714, 0.5714, 0.619, 0.5238, 0.619, 0.5238, 0.619, 0.5714, 0.619, 0.5714, 0.6667, 0.5238, 0.6667, 0.5238, 0.6667, 0.5714, 0.6667, 0.5714, 0.7143, 0.5238, 0.7143, 0.5238, 0.7143, 0.5714, 0.7143, 0.5714, 0.7619, 0.5238, 0.7619, 0.5238, 0.7619, 0.5714, 0.7619, 0.5714, 0.8095, 0.5238, 0.8095, 0.5238, 0.8095, 0.5714, 0.8095, 0.5714, 0.8571, 0.5238, 0.8571, 0.5238, 0.8571, 0.5714, 0.8571, 0.5714, 0.9048, 0.5238, 0.9048, 0.5238, 0.9048, 0.5714, 0.9048, 0.5714, 0.9524, 0.5238, 0.9524, 0.5714, 0.04762, 0.619, 0.04762, 0.619, 0.09524, 0.5714, 0.09524, 0.5714, 0.09524, 0.619, 0.09524, 0.619, 0.1429, 0.5714, 0.1429, 0.5714, 0.1429, 0.619, 0.1429, 0.619, 0.1905, 0.5714, 0.1905, 0.5714, 0.1905, 0.619, 0.1905, 0.619, 0.2381, 0.5714, 0.2381, 0.5714, 0.2381, 0.619, 0.2381, 0.619, 0.2857, 0.5714, 0.2857, 0.5714, 0.2857, 0.619, 0.2857, 0.619, 0.3333, 0.5714, 0.3333, 0.5714, 0.3333, 0.619, 0.3333, 0.619, 0.381, 0.5714, 0.381, 0.5714, 0.381, 0.619, 0.381, 0.619, 0.4286, 0.5714, 0.4286, 0.5714, 0.4286, 0.619, 0.4286, 0.619, 0.4762, 0.5714, 0.4762, 0.5714, 0.4762, 0.619, 0.4762, 0.619, 0.5238, 0.5714, 0.5238, 0.5714, 0.5238, 0.619, 0.5238, 0.619, 0.5714, 0.5714, 0.5714, 0.5714, 0.5714, 0.619, 0.5714, 0.619, 0.619, 0.5714, 0.619, 0.5714, 0.619, 0.619, 0.619, 0.619, 0.6667, 0.5714, 0.6667, 0.5714, 0.6667, 0.619, 0.6667, 0.619, 0.7143, 0.5714, 0.7143, 0.5714, 0.7143, 0.619, 0.7143, 0.619, 0.7619, 0.5714, 0.7619, 0.5714, 0.7619, 0.619, 0.7619, 0.619, 0.8095, 0.5714, 0.8095, 0.5714, 0.8095, 0.619, 0.8095, 0.619, 0.8571, 0.5714, 0.8571, 0.5714, 0.8571, 0.619, 0.8571, 0.619, 0.9048, 0.5714, 0.9048, 0.5714, 0.9048, 0.619, 0.9048, 0.619, 0.9524, 0.5714, 0.9524, 0.619, 0.04762, 0.6667, 0.04762, 0.6667, 0.09524, 0.619, 0.09524, 0.619, 0.09524, 0.6667, 0.09524, 0.6667, 0.1429, 0.619, 0.1429, 0.619, 0.1429, 0.6667, 0.1429, 0.6667, 0.1905, 0.619, 0.1905, 0.619, 0.1905, 0.6667, 0.1905, 0.6667, 0.2381, 0.619, 0.2381, 0.619, 0.2381, 0.6667, 0.2381, 0.6667, 0.2857, 0.619, 0.2857, 0.619, 0.2857, 0.6667, 0.2857, 0.6667, 0.3333, 0.619, 0.3333, 0.619, 0.3333, 0.6667, 0.3333, 0.6667, 0.381, 0.619, 0.381, 0.619, 0.381, 0.6667, 0.381, 0.6667, 0.4286, 0.619, 0.4286, 0.619, 0.4286, 0.6667, 0.4286, 0.6667, 0.4762, 0.619, 0.4762, 0.619, 0.4762, 0.6667, 0.4762, 0.6667, 0.5238, 0.619, 0.5238, 0.619, 0.5238, 0.6667, 0.5238, 0.6667, 0.5714, 0.619, 0.5714, 0.619, 0.5714, 0.6667, 0.5714, 0.6667, 0.619, 0.619, 0.619, 0.619, 0.619, 0.6667, 0.619, 0.6667, 0.6667, 0.619, 0.6667, 0.619, 0.6667, 0.6667, 0.6667, 0.6667, 0.7143, 0.619, 0.7143, 0.619, 0.7143, 0.6667, 0.7143, 0.6667, 0.7619, 0.619, 0.7619, 0.619, 0.7619, 0.6667, 0.7619, 0.6667, 0.8095, 0.619, 0.8095, 0.619, 0.8095, 0.6667, 0.8095, 0.6667, 0.8571, 0.619, 0.8571, 0.619, 0.8571, 0.6667, 0.8571, 0.6667, 0.9048, 0.619, 0.9048, 0.619, 0.9048, 0.6667, 0.9048, 0.6667, 0.9524, 0.619, 0.9524, 0.6667, 0.04762, 0.7092, 0.04762, 0.7143, 0.05032, 0.7143, 0.09524, 0.6667, 0.09524, 0.6667, 0.09524, 0.7143, 0.09524, 0.7143, 0.1429, 0.6667, 0.1429, 0.6667, 0.1429, 0.7143, 0.1429, 0.7143, 0.1905, 0.6667, 0.1905, 0.6667, 0.1905, 0.7143, 0.1905, 0.7143, 0.2381, 0.6667, 0.2381, 0.6667, 0.2381, 0.7143, 0.2381, 0.7143, 0.2857, 0.6667, 0.2857, 0.6667, 0.2857, 0.7143, 0.2857, 0.7143, 0.3333, 0.6667, 0.3333, 0.6667, 0.3333, 0.7143, 0.3333, 0.7143, 0.381, 0.6667, 0.381, 0.6667, 0.381, 0.7143, 0.381, 0.7143, 0.4286, 0.6667, 0.4286, 0.6667, 0.4286, 0.7143, 0.4286, 0.7143, 0.4762, 0.6667, 0.4762, 0.6667, 0.4762, 0.7143, 0.4762, 0.7143, 0.5238, 0.6667, 0.5238, 0.6667, 0.5238, 0.7143, 0.5238, 0.7143, 0.5714, 0.6667, 0.5714, 0.6667, 0.5714, 0.7143, 0.5714, 0.7143, 0.619, 0.6667, 0.619, 0.6667, 0.619, 0.7143, 0.619, 0.7143, 0.6667, 0.6667, 0.6667, 0.6667, 0.6667, 0.7143, 0.6667, 0.7143, 0.7143, 0.6667, 0.7143, 0.6667, 0.7143, 0.7143, 0.7143, 0.7143, 0.7619, 0.6667, 0.7619, 0.6667, 0.7619, 0.7143, 0.7619, 0.7143, 0.8095, 0.6667, 0.8095, 0.6667, 0.8095, 0.7143, 0.8095, 0.7143, 0.8571, 0.6667, 0.8571, 0.6667, 0.8571, 0.7143, 0.8571, 0.7143, 0.9048, 0.6667, 0.9048, 0.6667, 0.9048, 0.7143, 0.9048, 0.7143, 0.9497, 0.7092, 0.9524, 0.6667, 0.9524, 0.7143, 0.09524, 0.7619, 0.09524, 0.7619, 0.1429, 0.7143, 0.1429, 0.7143, 0.1429, 0.7619, 0.1429, 0.7619, 0.1905, 0.7143, 0.1905, 0.7143, 0.1905, 0.7619, 0.1905, 0.7619, 0.2381, 0.7143, 0.2381, 0.7143, 0.2381, 0.7619, 0.2381, 0.7619, 0.2857, 0.7143, 0.2857, 0.7143, 0.2857, 0.7619, 0.2857, 0.7619, 0.3333, 0.7143, 0.3333, 0.7143, 0.3333, 0.7619, 0.3333, 0.7619, 0.381, 0.7143, 0.381, 0.7143, 0.381, 0.7619, 0.381, 0.7619, 0.4286, 0.7143, 0.4286, 0.7143, 0.4286, 0.7619, 0.4286, 0.7619, 0.4762, 0.7143, 0.4762, 0.7143, 0.4762, 0.7619, 0.4762, 0.7619, 0.5238, 0.7143, 0.5238, 0.7143, 0.5238, 0.7619, 0.5238, 0.7619, 0.5714, 0.7143, 0.5714, 0.7143, 0.5714, 0.7619, 0.5714, 0.7619, 0.619, 0.7143, 0.619, 0.7143, 0.619, 0.7619, 0.619, 0.7619, 0.6667, 0.7143, 0.6667, 0.7143, 0.6667, 0.7619, 0.6667, 0.7619, 0.7143, 0.7143, 0.7143, 0.7143, 0.7143, 0.7619, 0.7143, 0.7619, 0.7619, 0.7143, 0.7619, 0.7143, 0.7619, 0.7619, 0.7619, 0.7619, 0.8095, 0.7143, 0.8095, 0.7143, 0.8095, 0.7619, 0.8095, 0.7619, 0.8571, 0.7143, 0.8571, 0.7143, 0.8571, 0.7619, 0.8571, 0.7619, 0.9048, 0.7143, 0.9048, 0.7143, 0.9048, 0.7619, 0.9048, 0.7619, 0.9242, 0.7143, 0.9497, 0.7619, 0.09524, 0.7912, 0.09524, 0.8095, 0.1103, 0.8095, 0.1429, 0.7619, 0.1429, 0.7619, 0.1429, 0.8095, 0.1429, 0.8095, 0.1905, 0.7619, 0.1905, 0.7619, 0.1905, 0.8095, 0.1905, 0.8095, 0.2381, 0.7619, 0.2381, 0.7619, 0.2381, 0.8095, 0.2381, 0.8095, 0.2857, 0.7619, 0.2857, 0.7619, 0.2857, 0.8095, 0.2857, 0.8095, 0.3333, 0.7619, 0.3333, 0.7619, 0.3333, 0.8095, 0.3333, 0.8095, 0.381, 0.7619, 0.381, 0.7619, 0.381, 0.8095, 0.381, 0.8095, 0.4286, 0.7619, 0.4286, 0.7619, 0.4286, 0.8095, 0.4286, 0.8095, 0.4762, 0.7619, 0.4762, 0.7619, 0.4762, 0.8095, 0.4762, 0.8095, 0.5238, 0.7619, 0.5238, 0.7619, 0.5238, 0.8095, 0.5238, 0.8095, 0.5714, 0.7619, 0.5714, 0.7619, 0.5714, 0.8095, 0.5714, 0.8095, 0.619, 0.7619, 0.619, 0.7619, 0.619, 0.8095, 0.619, 0.8095, 0.6667, 0.7619, 0.6667, 0.7619, 0.6667, 0.8095, 0.6667, 0.8095, 0.7143, 0.7619, 0.7143, 0.7619, 0.7143, 0.8095, 0.7143, 0.8095, 0.7619, 0.7619, 0.7619, 0.7619, 0.7619, 0.8095, 0.7619, 0.8095, 0.8095, 0.7619, 0.8095, 0.7619, 0.8095, 0.8095, 0.8095, 0.8095, 0.8571, 0.7619, 0.8571, 0.7619, 0.8571, 0.8095, 0.8571, 0.8095, 0.8897, 0.7912, 0.9048, 0.7619, 0.9048, 0.7619, 0.9048, 0.7912, 0.9048, 0.7778, 0.9157, 0.7619, 0.9242, 0.8095, 0.1429, 0.8492, 0.1429, 0.8536, 0.1464, 0.8571, 0.1508, 0.8571, 0.1905, 0.8095, 0.1905, 0.8095, 0.1905, 0.8571, 0.1905, 0.8571, 0.2381, 0.8095, 0.2381, 0.8095, 0.2381, 0.8571, 0.2381, 0.8571, 0.2857, 0.8095, 0.2857, 0.8095, 0.2857, 0.8571, 0.2857, 0.8571, 0.3333, 0.8095, 0.3333, 0.8095, 0.3333, 0.8571, 0.3333, 0.8571, 0.381, 0.8095, 0.381, 0.8095, 0.381, 0.8571, 0.381, 0.8571, 0.4286, 0.8095, 0.4286, 0.8095, 0.4286, 0.8571, 0.4286, 0.8571, 0.4762, 0.8095, 0.4762, 0.8095, 0.4762, 0.8571, 0.4762, 0.8571, 0.5238, 0.8095, 0.5238, 0.8095, 0.5238, 0.8571, 0.5238, 0.8571, 0.5714, 0.8095, 0.5714, 0.8095, 0.5714, 0.8571, 0.5714, 0.8571, 0.619, 0.8095, 0.619, 0.8095, 0.619, 0.8571, 0.619, 0.8571, 0.6667, 0.8095, 0.6667, 0.8095, 0.6667, 0.8571, 0.6667, 0.8571, 0.7143, 0.8095, 0.7143, 0.8095, 0.7143, 0.8571, 0.7143, 0.8571, 0.7619, 0.8095, 0.7619, 0.8095, 0.7619, 0.8571, 0.7619, 0.8571, 0.8095, 0.8095, 0.8095, 0.8095, 0.8095, 0.8571, 0.8095, 0.8571, 0.8492, 0.8536, 0.8536, 0.8492, 0.8571, 0.8095, 0.8571, 0.8095, 0.8571, 0.8492, 0.8571, 0.8095, 0.8897, 0.8571, 0.1905, 0.8897, 0.1905, 0.9048, 0.2088, 0.9048, 0.2381, 0.8571, 0.2381, 0.8571, 0.2381, 0.9048, 0.2381, 0.9048, 0.2857, 0.8571, 0.2857, 0.8571, 0.2857, 0.9048, 0.2857, 0.9048, 0.3333, 0.8571, 0.3333, 0.8571, 0.3333, 0.9048, 0.3333, 0.9048, 0.381, 0.8571, 0.381, 0.8571, 0.381, 0.9048, 0.381, 0.9048, 0.4286, 0.8571, 0.4286, 0.8571, 0.4286, 0.9048, 0.4286, 0.9048, 0.4762, 0.8571, 0.4762, 0.8571, 0.4762, 0.9048, 0.4762, 0.9048, 0.5238, 0.8571, 0.5238, 0.8571, 0.5238, 0.9048, 0.5238, 0.9048, 0.5714, 0.8571, 0.5714, 0.8571, 0.5714, 0.9048, 0.5714, 0.9048, 0.619, 0.8571, 0.619, 0.8571, 0.619, 0.9048, 0.619, 0.9048, 0.6667, 0.8571, 0.6667, 0.8571, 0.6667, 0.9048, 0.6667, 0.9048, 0.7143, 0.8571, 0.7143, 0.8571, 0.7143, 0.9048, 0.7143, 0.9048, 0.7619, 0.8571, 0.7619, 0.8571, 0.7619, 0.9048, 0.7619, 0.9048, 0.7912, 0.8897, 0.8095, 0.8571, 0.8095, 0.8571, 0.8095, 0.8897, 0.8095, 0.8571, 0.8492, 0.9048, 0.2381, 0.9242, 0.2381, 0.9497, 0.2857, 0.9048, 0.2857, 0.9048, 0.2857, 0.9497, 0.2857, 0.9524, 0.2908, 0.9524, 0.3333, 0.9048, 0.3333, 0.9048, 0.3333, 0.9524, 0.3333, 0.9524, 0.381, 0.9048, 0.381, 0.9048, 0.381, 0.9524, 0.381, 0.9524, 0.4286, 0.9048, 0.4286, 0.9048, 0.4286, 0.9524, 0.4286, 0.9524, 0.4762, 0.9048, 0.4762, 0.9048, 0.4762, 0.9524, 0.4762, 0.9524, 0.5238, 0.9048, 0.5238, 0.9048, 0.5238, 0.9524, 0.5238, 0.9524, 0.5714, 0.9048, 0.5714, 0.9048, 0.5714, 0.9524, 0.5714, 0.9524, 0.619, 0.9048, 0.619, 0.9048, 0.619, 0.9524, 0.619, 0.9524, 0.6667, 0.9048, 0.6667, 0.9048, 0.6667, 0.9524, 0.6667, 0.9524, 0.7092, 0.9497, 0.7143, 0.9048, 0.7143, 0.9048, 0.7143, 0.9497, 0.7143, 0.9242, 0.7619, 0.9048, 0.7619, 0.9048, 0.7619, 0.9242, 0.7619, 0.9157, 0.7778, 0.9048, 0.7912, 0.9524, 0.3333, 0.9694, 0.3333, 0.9839, 0.381, 0.9524, 0.381, 0.9524, 0.381, 0.9839, 0.381, 0.9904, 0.4025, 0.993, 0.4286, 0.9524, 0.4286, 0.9524, 0.4286, 0.993, 0.4286, 0.9977, 0.4762, 0.9524, 0.4762, 0.9524, 0.4762, 0.9977, 0.4762, 1.0, 0.5, 0.9977, 0.5238, 0.9524, 0.5238, 0.9524, 0.5238, 0.9977, 0.5238, 0.993, 0.5714, 0.9524, 0.5714, 0.9524, 0.5714, 0.993, 0.5714, 0.9904, 0.5975, 0.9839, 0.619, 0.9524, 0.619, 0.9524, 0.619, 0.9839, 0.619, 0.9694, 0.6667, 0.9524, 0.6667, 0.9524, 0.6667, 0.9694, 0.6667, 0.9619, 0.6913, 0.9524, 0.7092, 0.05032, 0.2857, 0.07578, 0.2381, 0.09524, 0.2381, 0.09524, 0.2857, 0.1508, 0.1429, 0.1905, 0.1103, 0.1905, 0.1429, 0.07578, 0.2381, 0.08427, 0.2222, 0.09524, 0.2088, 0.09524, 0.2381, 0.3333, 0.03058, 0.381, 0.01613, 0.381, 0.04762, 0.3333, 0.04762, 0.04762, 0.7092, 0.03806, 0.6913, 0.03058, 0.6667, 0.04762, 0.6667, 0.0, 0.5, 0.002345, 0.4762, 0.04762, 0.4762, 0.04762, 0.5238, 0.002345, 0.5238, 0.2088, 0.09524, 0.2222, 0.08427, 0.2381, 0.07578, 0.2381, 0.09524, 0.7619, 0.07578, 0.7778, 0.08427, 0.7912, 0.09524, 0.7619, 0.09524, 0.2857, 0.05032, 0.2908, 0.04762, 0.3333, 0.04762, 0.3333, 0.09524, 0.2857, 0.09524, 0.002345, 0.4762, 0.007035, 0.4286, 0.04762, 0.4286, 0.04762, 0.4762, 0.09524, 0.7912, 0.08427, 0.7778, 0.07578, 0.7619, 0.09524, 0.7619, 0.4286, 0.007035, 0.4762, 0.002345, 0.4762, 0.04762, 0.4286, 0.04762, 0.09524, 0.2088, 0.1103, 0.1905, 0.1429, 0.1905, 0.1429, 0.2381, 0.09524, 0.2381, 0.1429, 0.8492, 0.1103, 0.8095, 0.1429, 0.8095, 0.2908, 0.04762, 0.3087, 0.03806, 0.3333, 0.03058, 0.3333, 0.04762, 0.5714, 0.007035, 0.5975, 0.009607, 0.619, 0.01613, 0.619, 0.04762, 0.5714, 0.04762, 0.7143, 0.05032, 0.7619, 0.07578, 0.7619, 0.09524, 0.7143, 0.09524, 0.8095, 0.1103, 0.8492, 0.1429, 0.8095, 0.1429, 0.04762, 0.2908, 0.05032, 0.2857, 0.09524, 0.2857, 0.09524, 0.3333, 0.04762, 0.3333, 0.8571, 0.1508, 0.8897, 0.1905, 0.8571, 0.1905, 0.07578, 0.7619, 0.05032, 0.7143, 0.09524, 0.7143, 0.09524, 0.7619, 0.1429, 0.1508, 0.1464, 0.1464, 0.1508, 0.1429, 0.1905, 0.1429, 0.1905, 0.1905, 0.1429, 0.1905, 0.5238, 0.002345, 0.5714, 0.007035, 0.5714, 0.04762, 0.5238, 0.04762, 0.1905, 0.8897, 0.1508, 0.8571, 0.1905, 0.8571, 0.2381, 0.9242, 0.2222, 0.9157, 0.2088, 0.9048, 0.2381, 0.9048, 0.619, 0.01613, 0.6667, 0.03058, 0.6667, 0.04762, 0.619, 0.04762, 0.4762, 0.002345, 0.5, 0.0, 0.5238, 0.002345, 0.5238, 0.04762, 0.4762, 0.04762, 0.3333, 0.9694, 0.3087, 0.9619, 0.2908, 0.9524, 0.3333, 0.9524, 0.2381, 0.07578, 0.2857, 0.05032, 0.2857, 0.09524, 0.2381, 0.09524, 0.01613, 0.619, 0.009607, 0.5975, 0.007035, 0.5714, 0.04762, 0.5714, 0.04762, 0.619, 0.1905, 0.1103, 0.2088, 0.09524, 0.2381, 0.09524, 0.2381, 0.1429, 0.1905, 0.1429, 0.1103, 0.1905, 0.1429, 0.1508, 0.1429, 0.1905, 0.9048, 0.2088, 0.9157, 0.2222, 0.9242, 0.2381, 0.9048, 0.2381, 0.9524, 0.2908, 0.9619, 0.3087, 0.9694, 0.3333, 0.9524, 0.3333, 0.01613, 0.381, 0.03058, 0.3333, 0.04762, 0.3333, 0.04762, 0.381, 0.03058, 0.3333, 0.03806, 0.3087, 0.04762, 0.2908, 0.04762, 0.3333, 0.03058, 0.6667, 0.01613, 0.619, 0.04762, 0.619, 0.04762, 0.6667, 0.007035, 0.5714, 0.002345, 0.5238, 0.04762, 0.5238, 0.04762, 0.5714, 0.381, 0.01613, 0.4025, 0.009607, 0.4286, 0.007035, 0.4286, 0.04762, 0.381, 0.04762, 0.007035, 0.4286, 0.009607, 0.4025, 0.01613, 0.381, 0.04762, 0.381, 0.04762, 0.4286, 0.6667, 0.03058, 0.6913, 0.03806, 0.7092, 0.04762, 0.6667, 0.04762])
me_plane.use_remesh_fix_poles = True
me_plane.use_remesh_preserve_attributes = False
me_plane.use_mirror_vertex_groups = False
me_plane.update()

# ---- objects
ob_plane = bpy.data.objects.new('Plane', me_plane)

# ---- transforms, parenting, visibility, modifiers, constraints
ob_plane.location = (0.0, 0.0, 0.0)
ob_plane.lineart.crease_threshold = 0.0

# ---- collection membership
col_collection.objects.link(ob_plane)

# ---- scene / render settings (as saved in the file)
scene.frame_start = 1; scene.frame_end = 250; scene.frame_set(1)
scene.render.engine = 'BLENDER_EEVEE_NEXT'
scene.cycles.use_denoising = False
scene.cycles.samples = 128
scene.cycles.sampling_pattern = 'TABULATED_SOBOL'
scene.cycles.use_adaptive_sampling = False
scene.cycles.use_light_tree = False
scene.view_settings.view_transform = 'Filmic'
bpy.context.view_layer.update()

# ---- added for rendering (the .blend has no active camera and no usable light): camera, sun
cam_auto = bpy.data.cameras.new('AutoCamera')
cam_auto.lens = 50.0
cam_auto.sensor_width = 36.0
cam_auto.clip_end = 1000.0
ob_auto_camera = bpy.data.objects.new('AutoCamera', cam_auto)
scene.collection.objects.link(ob_auto_camera)
ob_auto_camera.location = (26.2196, -31.4635, 21.4356)
ob_auto_camera.rotation_euler = (1.09748, -7.21219e-08, 0.694738)
scene.camera = ob_auto_camera
light_auto_sun = bpy.data.lights.new('AutoSun', 'SUN')
light_auto_sun.energy = 3.0
light_auto_sun.angle = 0.0523599
ob_auto_sun = bpy.data.objects.new('AutoSun', light_auto_sun)
scene.collection.objects.link(ob_auto_sun)
ob_auto_sun.rotation_euler = (0.872665, 0.174533, 0.523599)
bpy.context.view_layer.update()
